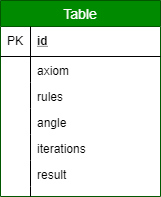

The diagram above was exported from draw.io. Its source (the exported page's mxGraphModel, read from the mxfile embedded in the PNG):
<mxGraphModel dx="1422" dy="713" grid="1" gridSize="10" guides="1" tooltips="1" connect="1" arrows="1" fold="1" page="1" pageScale="1" pageWidth="827" pageHeight="1169" math="0" shadow="0">
  <root>
    <mxCell id="0" />
    <mxCell id="1" parent="0" />
    <mxCell id="TkPaltjttF_NXwmCUgc3-1" value="Table" style="swimlane;fontStyle=0;childLayout=stackLayout;horizontal=1;startSize=26;fillColor=#008a00;horizontalStack=0;resizeParent=1;resizeParentMax=0;resizeLast=0;collapsible=1;marginBottom=0;swimlaneFillColor=#ffffff;align=center;fontSize=14;strokeColor=#005700;fontColor=#ffffff;" vertex="1" parent="1">
      <mxGeometry x="20" y="20" width="160" height="196" as="geometry" />
    </mxCell>
    <mxCell id="TkPaltjttF_NXwmCUgc3-2" value="id" style="shape=partialRectangle;top=0;left=0;right=0;bottom=1;align=left;verticalAlign=middle;fillColor=none;spacingLeft=34;spacingRight=4;overflow=hidden;rotatable=0;points=[[0,0.5],[1,0.5]];portConstraint=eastwest;dropTarget=0;fontStyle=5;fontSize=12;" vertex="1" parent="TkPaltjttF_NXwmCUgc3-1">
      <mxGeometry y="26" width="160" height="30" as="geometry" />
    </mxCell>
    <mxCell id="TkPaltjttF_NXwmCUgc3-3" value="PK" style="shape=partialRectangle;top=0;left=0;bottom=0;fillColor=none;align=left;verticalAlign=middle;spacingLeft=4;spacingRight=4;overflow=hidden;rotatable=0;points=[];portConstraint=eastwest;part=1;fontSize=12;" vertex="1" connectable="0" parent="TkPaltjttF_NXwmCUgc3-2">
      <mxGeometry width="30" height="30" as="geometry" />
    </mxCell>
    <mxCell id="TkPaltjttF_NXwmCUgc3-4" value="axiom" style="shape=partialRectangle;top=0;left=0;right=0;bottom=0;align=left;verticalAlign=top;fillColor=none;spacingLeft=34;spacingRight=4;overflow=hidden;rotatable=0;points=[[0,0.5],[1,0.5]];portConstraint=eastwest;dropTarget=0;fontSize=12;" vertex="1" parent="TkPaltjttF_NXwmCUgc3-1">
      <mxGeometry y="56" width="160" height="26" as="geometry" />
    </mxCell>
    <mxCell id="TkPaltjttF_NXwmCUgc3-5" value="" style="shape=partialRectangle;top=0;left=0;bottom=0;fillColor=none;align=left;verticalAlign=top;spacingLeft=4;spacingRight=4;overflow=hidden;rotatable=0;points=[];portConstraint=eastwest;part=1;fontSize=12;" vertex="1" connectable="0" parent="TkPaltjttF_NXwmCUgc3-4">
      <mxGeometry width="30" height="26" as="geometry" />
    </mxCell>
    <mxCell id="TkPaltjttF_NXwmCUgc3-6" value="rules" style="shape=partialRectangle;top=0;left=0;right=0;bottom=0;align=left;verticalAlign=top;fillColor=none;spacingLeft=34;spacingRight=4;overflow=hidden;rotatable=0;points=[[0,0.5],[1,0.5]];portConstraint=eastwest;dropTarget=0;fontSize=12;" vertex="1" parent="TkPaltjttF_NXwmCUgc3-1">
      <mxGeometry y="82" width="160" height="26" as="geometry" />
    </mxCell>
    <mxCell id="TkPaltjttF_NXwmCUgc3-7" value="" style="shape=partialRectangle;top=0;left=0;bottom=0;fillColor=none;align=left;verticalAlign=top;spacingLeft=4;spacingRight=4;overflow=hidden;rotatable=0;points=[];portConstraint=eastwest;part=1;fontSize=12;" vertex="1" connectable="0" parent="TkPaltjttF_NXwmCUgc3-6">
      <mxGeometry width="30" height="26" as="geometry" />
    </mxCell>
    <mxCell id="TkPaltjttF_NXwmCUgc3-12" value="angle" style="shape=partialRectangle;top=0;left=0;right=0;bottom=0;align=left;verticalAlign=top;fillColor=none;spacingLeft=34;spacingRight=4;overflow=hidden;rotatable=0;points=[[0,0.5],[1,0.5]];portConstraint=eastwest;dropTarget=0;fontSize=12;" vertex="1" parent="TkPaltjttF_NXwmCUgc3-1">
      <mxGeometry y="108" width="160" height="26" as="geometry" />
    </mxCell>
    <mxCell id="TkPaltjttF_NXwmCUgc3-13" value="" style="shape=partialRectangle;top=0;left=0;bottom=0;fillColor=none;align=left;verticalAlign=top;spacingLeft=4;spacingRight=4;overflow=hidden;rotatable=0;points=[];portConstraint=eastwest;part=1;fontSize=12;" vertex="1" connectable="0" parent="TkPaltjttF_NXwmCUgc3-12">
      <mxGeometry width="30" height="26" as="geometry" />
    </mxCell>
    <mxCell id="TkPaltjttF_NXwmCUgc3-8" value="iterations" style="shape=partialRectangle;top=0;left=0;right=0;bottom=0;align=left;verticalAlign=top;fillColor=none;spacingLeft=34;spacingRight=4;overflow=hidden;rotatable=0;points=[[0,0.5],[1,0.5]];portConstraint=eastwest;dropTarget=0;fontSize=12;" vertex="1" parent="TkPaltjttF_NXwmCUgc3-1">
      <mxGeometry y="134" width="160" height="26" as="geometry" />
    </mxCell>
    <mxCell id="TkPaltjttF_NXwmCUgc3-9" value="" style="shape=partialRectangle;top=0;left=0;bottom=0;fillColor=none;align=left;verticalAlign=top;spacingLeft=4;spacingRight=4;overflow=hidden;rotatable=0;points=[];portConstraint=eastwest;part=1;fontSize=12;" vertex="1" connectable="0" parent="TkPaltjttF_NXwmCUgc3-8">
      <mxGeometry width="30" height="26" as="geometry" />
    </mxCell>
    <mxCell id="TkPaltjttF_NXwmCUgc3-14" value="result" style="shape=partialRectangle;top=0;left=0;right=0;bottom=0;align=left;verticalAlign=top;fillColor=none;spacingLeft=34;spacingRight=4;overflow=hidden;rotatable=0;points=[[0,0.5],[1,0.5]];portConstraint=eastwest;dropTarget=0;fontSize=12;" vertex="1" parent="TkPaltjttF_NXwmCUgc3-1">
      <mxGeometry y="160" width="160" height="26" as="geometry" />
    </mxCell>
    <mxCell id="TkPaltjttF_NXwmCUgc3-15" value="" style="shape=partialRectangle;top=0;left=0;bottom=0;fillColor=none;align=left;verticalAlign=top;spacingLeft=4;spacingRight=4;overflow=hidden;rotatable=0;points=[];portConstraint=eastwest;part=1;fontSize=12;" vertex="1" connectable="0" parent="TkPaltjttF_NXwmCUgc3-14">
      <mxGeometry width="30" height="26" as="geometry" />
    </mxCell>
    <mxCell id="TkPaltjttF_NXwmCUgc3-10" value="" style="shape=partialRectangle;top=0;left=0;right=0;bottom=0;align=left;verticalAlign=top;fillColor=none;spacingLeft=34;spacingRight=4;overflow=hidden;rotatable=0;points=[[0,0.5],[1,0.5]];portConstraint=eastwest;dropTarget=0;fontSize=12;" vertex="1" parent="TkPaltjttF_NXwmCUgc3-1">
      <mxGeometry y="186" width="160" height="10" as="geometry" />
    </mxCell>
    <mxCell id="TkPaltjttF_NXwmCUgc3-11" value="" style="shape=partialRectangle;top=0;left=0;bottom=0;fillColor=none;align=left;verticalAlign=top;spacingLeft=4;spacingRight=4;overflow=hidden;rotatable=0;points=[];portConstraint=eastwest;part=1;fontSize=12;" vertex="1" connectable="0" parent="TkPaltjttF_NXwmCUgc3-10">
      <mxGeometry width="30" height="10" as="geometry" />
    </mxCell>
  </root>
</mxGraphModel>